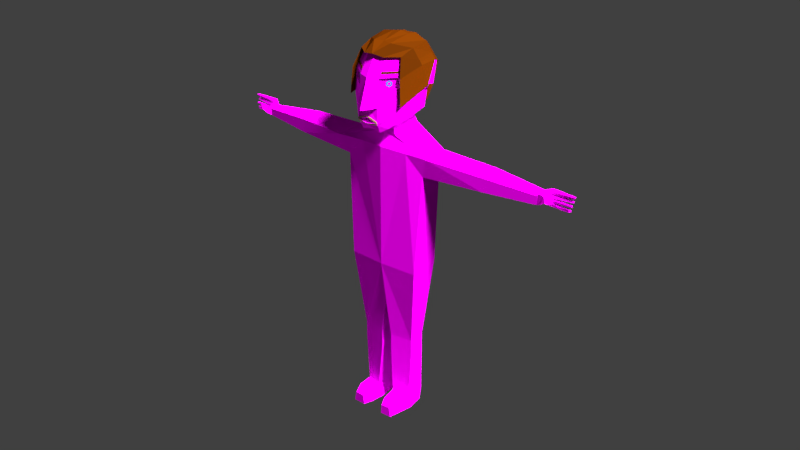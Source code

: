 # Source: Mensch_mit_haar.blend  (saved by Blender 2.77.0; exported with 4.5.12 LTS)
import bpy
from mathutils import Matrix  # noqa: F401  (used for matrix-valued properties, if any)

bpy.ops.wm.read_factory_settings(use_empty=True)
scene = bpy.context.scene
scene.name = 'Scene'

# ---- collections
col_collection_1 = bpy.data.collections.new('Collection 1'); scene.collection.children.link(col_collection_1)

# ---- images (referenced by path relative to the original .blend; pixels are not part of the script)
import os
ASSET_DIR = os.environ.get("B2B_ASSET_DIR", "")  # directory of the original .blend (textures are referenced by path, not embedded)
HERE = os.path.dirname(os.path.abspath(__file__))  # packed textures are extracted next to this script under _unpacked/

def load_image(name, relpath, width, height, colorspace="sRGB"):
    """Load a texture the original file referenced (path relative to the .blend, or extracted next to this script)."""
    p = next((c for c in (os.path.join(HERE, relpath), os.path.join(ASSET_DIR, relpath)) if relpath and os.path.exists(c)), "")
    if p:
        img = bpy.data.images.load(p, check_existing=True)
        img.name = name
    else:  # same state as the original file: an image datablock whose file is absent (Cycles renders it pink)
        img = bpy.data.images.new(name, width, height)
        img.source = "FILE"
        img.filepath = "//" + (relpath or name)
    img.colorspace_settings.name = colorspace
    return img
img_police_png_001 = load_image('police.png.001', 'police.png', 1024, 1024, 'sRGB')

# ---- materials (node trees are filled in below, after node groups)
mat_eye = bpy.data.materials.new('eye')
mat_eye.alpha_threshold = 0.0
mat_eye.diffuse_color = (0.0, 0.0, 0.0, 1.0)
mat_eye.roughness = 0.5
mat_eye.specular_intensity = 0.0
mat_eye_001 = bpy.data.materials.new('eye.001')
mat_eye_001.alpha_threshold = 0.0
mat_eye_001.diffuse_color = (0.0, 0.0, 0.0, 1.0)
mat_eye_001.roughness = 0.5
mat_eye_001.specular_intensity = 0.0
mat_human = bpy.data.materials.new('human')
mat_human.alpha_threshold = 0.0
mat_human.roughness = 0.5
mat_human.specular_intensity = 0.0
mat_hair = bpy.data.materials.new('Hair')
mat_hair.alpha_threshold = 0.0
mat_hair.roughness = 0.5
mat_iris = bpy.data.materials.new('Iris')
mat_iris.alpha_threshold = 0.0
mat_iris.roughness = 0.5
mat_lips = bpy.data.materials.new('Lips')
mat_lips.alpha_threshold = 0.0
mat_lips.roughness = 0.5

# ---- material node trees
mat_human.use_nodes = True; mat_human.node_tree.nodes.clear()
_N = mat_human.node_tree.nodes; _L = mat_human.node_tree.links
n0 = _N.new('ShaderNodeOutputMaterial'); n0.name = 'Material Output'; n0.location = (300, 300)
n1 = _N.new('ShaderNodeBsdfDiffuse'); n1.name = 'Diffuse BSDF'; n1.location = (10, 300)
n2 = _N.new('ShaderNodeTexImage'); n2.name = 'Image Texture'; n2.location = (-180, 300)
n2.width = 140
n2.image = img_police_png_001
_L.new(n1.outputs[0], n0.inputs[0])
_L.new(n2.outputs[0], n1.inputs[0])
n0.is_active_output = True
mat_hair.use_nodes = True; mat_hair.node_tree.nodes.clear()
_N = mat_hair.node_tree.nodes; _L = mat_hair.node_tree.links
n0 = _N.new('ShaderNodeOutputMaterial'); n0.name = 'Material Output'; n0.location = (530, 302)
n1 = _N.new('ShaderNodeMixShader'); n1.name = 'Mix Shader'; n1.location = (271, 317)
n2 = _N.new('ShaderNodeBsdfDiffuse'); n2.name = 'Diffuse BSDF'; n2.location = (23, 390)
n2.width = 155
n2.inputs[0].default_value = (0.1574, 0.03403, 0.001541, 1.0)
n3 = _N.new('ShaderNodeBsdfSheen'); n3.name = 'Velvet BSDF'; n3.location = (4, 239)
n3.distribution = 'ASHIKHMIN'
n3.inputs[0].default_value = (0.1708, 0.03105, 0.0, 1.0)
n3.inputs[1].default_value = 1.0
_L.new(n2.outputs[0], n1.inputs[1])
_L.new(n1.outputs[0], n0.inputs[0])
_L.new(n3.outputs[0], n1.inputs[2])
n0.is_active_output = True
mat_iris.use_nodes = True; mat_iris.node_tree.nodes.clear()
_N = mat_iris.node_tree.nodes; _L = mat_iris.node_tree.links
n0 = _N.new('ShaderNodeOutputMaterial'); n0.name = 'Material Output'; n0.location = (300, 300)
n1 = _N.new('ShaderNodeBsdfDiffuse'); n1.name = 'Diffuse BSDF'; n1.location = (10, 300)
n1.inputs[0].default_value = (0.03708, 0.2146, 0.8, 1.0)
_L.new(n1.outputs[0], n0.inputs[0])
n0.is_active_output = True
mat_lips.use_nodes = True; mat_lips.node_tree.nodes.clear()
_N = mat_lips.node_tree.nodes; _L = mat_lips.node_tree.links
n0 = _N.new('ShaderNodeOutputMaterial'); n0.name = 'Material Output'; n0.location = (300, 300)
n1 = _N.new('ShaderNodeBsdfDiffuse'); n1.name = 'Diffuse BSDF'; n1.location = (10, 300)
n1.inputs[0].default_value = (0.4292, 0.2569, 0.1446, 1.0)
_L.new(n1.outputs[0], n0.inputs[0])
n0.is_active_output = True

# ---- world
world_world = bpy.data.worlds.new('World'); scene.world = world_world
world_world.color = (0.05088, 0.05088, 0.05088)
world_world.use_sun_shadow = False
world_world.sun_shadow_jitter_overblur = 0.0
world_world.cycles.sampling_method = 'MANUAL'

# ---- lights
light_hemi = bpy.data.lights.new('Hemi', 'SUN')
light_hemi.transmission_factor = 0.0
light_hemi.angle = 0.1993
light_hemi.energy = 1.0
light_hemi.shadow_buffer_clip_start = 0.5
light_hemi.shadow_soft_size = 0.1
light_hemi.shadow_cascade_max_distance = 1000.0
light_sun = bpy.data.lights.new('Sun', 'SUN')
light_sun.transmission_factor = 0.0
light_sun.angle = 0.1993
light_sun.energy = 9.4
light_sun.shadow_buffer_clip_start = 0.5
light_sun.shadow_soft_size = 0.1
light_sun.shadow_cascade_max_distance = 1000.0

# ---- meshes
me_circle = bpy.data.meshes.new('Circle')
me_circle.from_pydata([(51.35, 19.55, 37.65), (52.55, 23.92, 36.99), (43.34, 20.81, 34.44), (43.61, 23.0, 35.16), (46.65, 23.99, 31.45), (42.23, 23.27, 33.92), (42.76, 20.51, 35.37), (45.38, 19.51, 31.86), (44.34, 19.58, 30.41), (41.87, 19.65, 33.74), (41.87, 22.48, 33.74), (44.34, 23.02, 30.41), (45.53, 23.61, 32.56), (43.9, 21.6, 36.64), (44.75, 22.73, 35.92), (45.25, 21.67, 35.74), (46.21, 21.77, 37.37), (46.1, 22.48, 37.07), (46.19, 22.16, 36.84), (45.18, 19.39, 33.04), (52.06, 24.06, 38.05), (50.62, 19.3, 37.69), (46.45, 23.01, 31.56), (46.3, 22.93, 31.54), (46.12, 21.85, 31.76), (45.89, 21.58, 31.78), (45.73, 20.61, 31.88), (45.52, 20.42, 31.87), (45.52, 22.75, 32.72), (52.1, 22.71, 37.29), (51.73, 21.43, 37.41), (51.33, 20.02, 37.54), (52.33, 23.4, 37.09), (52.02, 22.18, 37.35), (51.56, 20.9, 37.52), (51.86, 23.36, 37.65), (45.56, 22.64, 32.81), (45.49, 21.59, 33.03), (45.5, 21.35, 33.14), (45.54, 20.47, 33.24), (45.54, 20.28, 33.33), (51.6, 22.2, 37.5), (51.85, 22.75, 37.48), (51.17, 20.96, 38.03), (51.14, 21.43, 38.02), (50.6, 20.17, 37.71), (48.36, 19.53, 34.75), (48.07, 19.33, 35.61), (48.45, 20.1, 34.67), (48.06, 20.03, 35.55), (48.83, 21.43, 34.55), (48.64, 20.84, 34.64), (48.32, 21.39, 35.58), (48.36, 20.75, 35.63), (49.06, 22.13, 34.49), (49.2, 22.82, 34.42), (48.7, 22.7, 35.14), (48.55, 21.97, 35.25), (49.6, 23.96, 34.22), (48.79, 23.84, 35.31), (49.39, 23.21, 34.33), (48.69, 23.06, 35.18), (-9.754, 47.91, 3.089), (-9.972, 47.41, 2.251), (-9.972, 46.41, 2.251), (-9.754, 45.91, 3.089), (-9.535, 46.41, 3.927), (-9.535, 47.41, 3.927), (-0.8737, 47.91, 9.994), (-1.74, 47.41, 9.994), (-1.74, 46.41, 9.994), (-0.8737, 45.91, 9.994), (-0.007635, 46.41, 9.994), (-0.007635, 47.41, 9.994), (-1.096, 32.66, 10.1), (2.456, 54.22, 7.849), (9.32, 38.98, -1.575), (7.571, 37.29, -6.05), (12.28, 49.83, -2.996), (11.05, 43.58, -1.819), (5.503, 34.51, 4.824), (9.466, 36.28, 0.3522), (2.268, 49.01, 10.42), (1.678, 36.92, 10.76), (-3.71, 31.33, 9.908), (-2.286, 54.16, 7.888), (6.127, 33.5, -2.592), (0.1894, 32.09, 5.433), (-4.547, 34.84, 11.49), (-3.893, 48.63, 10.54), (10.51, 44.2, 0.797), (7.913, 39.71, 6.189), (11.43, 51.21, -0.1112), (11.33, 44.87, 3.933), (2.358, 41.28, 11.09), (12.98, 51.07, 0.3533), (9.655, 45.05, 3.578), (12.07, 44.08, 1.247), (-4.179, 39.65, 10.96), (-5.998, 39.38, 11.63), (2.304, 45.91, 10.71), (-4.044, 44.95, 10.76), (2.212, 48.92, 9.755), (-3.848, 48.55, 9.861), (2.294, 45.87, 10.01), (-4.054, 44.91, 10.06), (7.126, 30.41, -2.86), (0.6826, 29.0, 5.817), (15.69, 24.91, 6.83), (10.16, 24.01, 13.22), (13.22, -15.14, 3.083), (6.774, -16.55, 11.76), (9.269, 17.83, 12.0), (14.29, 17.69, 5.246), (31.15, 24.12, 17.97), (26.72, 23.25, 23.91), (26.72, 18.74, 23.91), (30.67, 18.63, 18.59), (9.405, -43.56, 3.395), (5.964, -43.56, 8.028), (-9.755, 32.66, 3.365), (-8.455, 54.22, -0.6314), (-1.017, 38.98, -9.609), (3.751, 37.29, -9.019), (-0.3717, 49.83, -12.83), (-1.208, 43.58, -11.35), (-6.276, 34.51, -4.331), (-2.921, 36.28, -9.275), (-10.9, 49.01, 0.1857), (-11.09, 36.92, 0.8418), (-8.929, 31.33, 5.852), (-7.323, 54.16, 3.974), (0.7563, 33.5, -6.766), (-5.555, 32.09, 0.9688), (-10.25, 34.84, 7.054), (-9.492, 48.63, 6.185), (-3.61, 44.2, -10.18), (-8.194, 39.71, -6.329), (-2.956, 51.21, -11.29), (5.628, 37.34, -7.492), (-5.872, 31.66, 7.305), (-5.288, 54.78, 6.553), (3.43, 33.5, -4.664), (-2.502, 32.31, 2.968), (-7.653, 34.37, 9.596), (-7.513, 48.53, 9.416), (-6.851, 44.87, -10.2), (-11.57, 41.28, 0.264), (-5.389, 34.52, 6.683), (-3.79, 51.07, -12.68), (-6.094, 45.05, -8.662), (-4.431, 44.08, -11.57), (-7.446, 36.26, 9.329), (-9.835, 39.65, 6.567), (-7.042, 39.38, 8.81), (-10.04, 39.38, 8.496), (-9.471, 39.06, 11.94), (-11.19, 45.91, 0.2224), (-9.675, 44.95, 6.387), (-10.24, 48.92, 0.07539), (-8.849, 48.55, 5.974), (-10.51, 45.87, 0.05788), (-8.988, 44.91, 6.223), (0.7692, 30.41, -7.801), (-6.048, 29.0, 0.5854), (3.936, 30.41, -5.315), (-2.502, 29.22, 2.968), (-10.73, 24.91, -13.71), (-17.7, 23.5, -8.065), (4.139, 25.97, -5.577), (-3.929, 24.78, 4.804), (-6.493, -15.14, -12.24), (-13.31, -16.55, -3.85), (3.351, -15.01, -4.562), (-3.929, -16.2, 4.804), (-14.16, 17.83, -6.208), (-8.855, 17.69, -12.75), (-25.35, 24.12, -25.94), (-30.01, 23.25, -20.18), (-30.01, 18.74, -20.18), (-25.83, 18.63, -25.32), (-40.28, 22.72, -34.92), (-42.46, 22.27, -32.23), (-42.46, 19.91, -32.23), (-40.28, 19.85, -34.92), (-41.35, 19.56, -35.9), (-44.29, 20.56, -32.65), (-42.76, 23.33, -32.42), (-41.21, 24.05, -37.23), (-5.839, -43.56, -8.449), (-9.464, -43.56, -3.99), (2.444, -29.61, -3.395), (-2.744, -29.61, 3.28), (-44.24, 23.05, -33.52), (-43.49, 20.86, -33.4), (-47.79, 23.97, -41.93), (-48.2, 19.6, -40.62), (-42.07, 23.66, -35.91), (-45.76, 21.66, -33.52), (-45.22, 22.78, -34.49), (-45.14, 21.73, -35.01), (5.964, -49.32, 8.028), (3.644, -43.56, -1.955), (-0.896, -43.56, 4.192), (9.405, -49.32, 3.395), (-0.896, -49.32, 4.192), (0.6498, -43.56, -4.276), (-3.879, -43.56, 1.712), (-5.839, -49.32, -8.449), (3.644, -49.32, -1.955), (0.6498, -49.32, -4.276), (-9.464, -49.32, -3.99), (-3.879, -49.32, 1.712), (0.6498, -65.28, -4.276), (-5.199, -65.98, 1.013), (-8.706, -66.18, -3.278), (-5.839, -65.28, -8.449), (5.17, -65.88, 7.65), (-0.3345, -65.63, 4.644), (9.334, -65.38, 3.319), (3.644, -65.28, -1.955), (0.2831, -70.5, -4.561), (-3.879, -70.5, 1.712), (-9.464, -70.5, -3.99), (-5.106, -70.5, -7.879), (5.964, -70.5, 8.028), (-0.896, -70.5, 4.192), (8.866, -70.5, 2.977), (4.337, -70.5, -1.416), (-11.63, -66.13, 1.023), (-8.294, -66.08, 4.85), (1.633, -66.09, 11.46), (-3.019, -66.09, 8.904), (-12.1, -70.5, 0.6184), (-7.57, -70.5, 5.242), (1.912, -70.5, 11.6), (-3.169, -70.5, 8.759), (-12.89, -66.96, 4.738), (-10.46, -67.01, 6.728), (-1.375, -66.87, 13.71), (-3.882, -66.97, 11.93), (-13.43, -70.5, 4.253), (-10.14, -70.5, 6.797), (-0.9461, -70.5, 13.9), (-4.127, -70.5, 11.65), (10.07, 25.42, 0.8002), (10.87, 28.0, 1.377), (-5.493, 27.42, -11.02), (-5.097, 25.31, -10.62), (4.862, 26.8, 9.081), (-10.75, 26.54, -3.053), (-9.498, 24.41, -0.7369), (3.881, 24.36, 9.47), (-46.92, 21.82, -35.64), (-46.6, 22.53, -35.59), (-46.39, 22.22, -35.72), (-42.48, 19.45, -35.48), (-48.74, 24.12, -41.24), (-48.1, 19.36, -39.9), (-41.25, 22.97, -37.04), (-41.23, 22.87, -36.89), (-41.38, 21.85, -36.7), (-41.33, 21.65, -36.42), (-41.35, 20.61, -36.32), (-41.32, 20.4, -36.04), (-42.22, 22.8, -35.87), (-47.99, 22.76, -41.43), (-48.04, 21.48, -41.05), (-48.1, 20.08, -40.63), (-47.85, 23.46, -41.69), (-48.04, 22.23, -41.34), (-48.11, 20.95, -40.86), (-48.3, 23.42, -41.13), (-42.32, 22.7, -35.89), (-42.55, 21.65, -35.76), (-42.63, 21.41, -35.77), (-42.77, 20.45, -35.8), (-42.77, 20.34, -35.82), (-48.11, 22.26, -40.9), (-48.13, 22.8, -41.15), (-48.54, 21.01, -40.38), (-48.53, 21.49, -40.34), (-48.11, 20.22, -39.87), (-44.78, 19.58, -38.26), (-45.56, 19.38, -37.81), (-44.72, 20.15, -38.36), (-45.5, 20.08, -37.81), (-44.67, 21.49, -38.76), (-44.73, 20.9, -38.56), (-45.58, 21.45, -38.05), (-45.64, 20.8, -38.09), (-44.66, 22.18, -39.0), (-44.61, 22.87, -39.15), (-45.23, 22.75, -38.52), (-45.31, 22.03, -38.35), (-44.5, 24.01, -39.58), (-45.41, 23.89, -38.58), (-44.56, 23.26, -39.35), (-45.26, 23.11, -38.5), (6.652, 57.83, -5.29), (10.32, 55.46, -2.683), (12.04, 42.92, -1.753), (10.13, 37.83, -1.483), (6.009, 56.33, 5.212), (2.536, 54.69, 8.943), (8.194, 35.95, -6.432), (4.854, 57.16, -6.496), (13.4, 49.83, -3.054), (9.805, 57.28, 0.4988), (2.328, 48.92, 11.79), (-2.711, 54.61, 8.986), (-0.7071, 57.8, 5.667), (4.409, 58.71, -1.269), (2.165, 59.19, -3.037), (-2.585, 57.89, 3.075), (8.706, 51.43, 6.214), (12.46, 51.35, 0.1371), (9.806, 41.18, -7.62), (7.288, 41.15, -9.629), (9.954, 50.41, -7.418), (7.089, 50.32, -9.372), (6.044, 36.01, -8.027), (-6.031, 55.31, 7.509), (2.368, 45.49, 12.11), (2.427, 40.36, 12.53), (10.5, 44.55, 4.218), (3.241, 57.83, -7.941), (-0.1907, 55.46, -10.85), (-1.518, 42.92, -12.29), (-1.306, 37.83, -10.37), (-6.777, 56.33, -4.725), (-9.535, 54.69, -0.4384), (3.967, 35.95, -9.717), (-0.5926, 49.83, -13.93), (-3.147, 57.28, -9.568), (-12.24, 48.92, 0.4655), (-8.282, 54.61, 4.656), (-5.56, 57.8, 1.895), (-0.102, 58.71, -4.774), (-8.413, 51.43, -7.092), (-3.452, 51.35, -12.23), (4.72, 41.18, -11.57), (4.488, 50.41, -11.67), (-12.56, 45.49, 0.5061), (-12.98, 40.36, 0.5521), (-6.922, 44.55, -9.321), (2.094, 50.13, 9.866), (-3.32, 49.84, 9.958), (-7.11, 49.66, 8.898), (-10.32, 50.13, 0.2173), (-9.074, 49.84, 5.487), (12.85, 50.85, -2.987), (2.365, 49.96, 11.27), (11.98, 52.43, 0.2025), (8.218, 52.32, 6.032), (9.357, 51.76, -7.033), (6.685, 51.55, -8.852), (-0.5199, 50.85, -13.38), (-11.75, 49.96, 0.302), (-3.397, 52.43, -11.75), (-8.117, 52.32, -6.664), (4.263, 51.76, -10.99), (2.113, 50.66, 9.605), (-3.155, 50.41, 9.687), (-6.722, 50.76, 8.398), (-10.07, 50.66, 0.1344), (-8.851, 50.41, 5.259), (12.31, 51.83, -2.922), (2.402, 50.97, 10.78), (11.52, 53.46, 0.2657), (7.748, 53.17, 5.858), (8.781, 53.05, -6.662), (6.294, 52.75, -8.35), (-0.4497, 51.83, -12.84), (-11.28, 50.97, 0.1442), (-3.343, 53.46, -11.28), (-7.832, 53.17, -6.251), (4.045, 53.05, -10.34), (2.335, 50.86, 9.507), (2.302, 49.95, 9.956), (-3.322, 50.6, 9.595), (-3.603, 49.63, 10.06), (-10.03, 50.86, -0.1047), (-10.46, 49.95, 0.0379), (-8.721, 50.6, 5.399), (-9.1, 49.63, 5.785), (2.316, 50.67, 9.698), (2.296, 50.13, 9.967), (-3.101, 50.42, 9.783), (-3.271, 49.83, 10.06), (-10.21, 50.67, -0.03869), (-10.47, 50.13, 0.0465), (-8.958, 50.42, 5.231), (-9.186, 49.83, 5.465), (-9.858, 47.15, 2.688), (-9.754, 47.38, 3.089), (-9.858, 46.67, 2.688), (-9.754, 46.43, 3.089), (-9.649, 46.67, 3.491), (-9.649, 47.15, 3.491), (-1.289, 47.15, 9.994), (-0.8737, 47.38, 9.994), (-1.289, 46.67, 9.994), (-0.8737, 46.43, 9.994), (-0.4586, 46.67, 9.994), (-0.4586, 47.15, 9.994), (-4.51, 35.33, 11.43), (-7.405, 36.58, 9.277), (-10.21, 35.33, 7.004), (10.72, 42.71, -1.773), (1.154, 36.11, 10.64), (-4.389, 34.17, 11.19), (10.31, 42.71, 0.713), (7.458, 38.73, 5.931), (-7.317, 33.86, 9.163), (-1.172, 42.71, -11.02), (-10.84, 36.11, 1.318), (-10.0, 34.17, 6.827), (-3.48, 42.71, -10.01), (-7.832, 38.73, -5.952), (11.68, 41.95, -1.702), (9.501, 40.19, -7.395), (7.053, 40.18, -9.326), (-1.478, 41.95, -11.93), (4.578, 40.19, -11.22), (-4.646, 34.84, 11.61), (-7.752, 34.37, 9.723), (-4.609, 35.33, 11.56), (-7.503, 36.58, 9.403), (-7.544, 36.26, 9.456), (-10.35, 34.84, 7.18), (-10.31, 35.33, 7.131), (-4.488, 34.17, 11.32), (-7.415, 33.86, 9.29), (-10.1, 34.17, 6.953)], [], [(13, 16, 17, 14), (15, 18, 16, 13), (18, 17, 16), (5, 19, 40, 39, 38, 37, 36, 28, 12), (6, 2, 15, 13), (3, 6, 13, 14), (14, 17, 18, 15), (2, 3, 14, 15), (5, 3, 2, 19), (11, 10, 5, 12, 4), (8, 11, 4, 22, 23, 24, 25, 26, 27, 7), (10, 9, 6, 3, 5), (9, 8, 7, 19, 2, 6), (58, 60, 22, 4), (33, 29, 42, 41), (54, 55, 29, 33), (59, 20, 1, 58), (32, 1, 20, 35), (59, 12, 28, 61), (57, 41, 42, 56), (60, 61, 28, 22), (23, 22, 28, 36), (55, 23, 36, 56), (54, 57, 37, 24), (25, 24, 37, 38), (27, 26, 39, 40), (50, 25, 38, 52), (51, 50, 30, 34), (53, 43, 44, 52), (34, 30, 44, 43), (0, 31, 45, 21), (47, 49, 40, 19), (48, 27, 40, 49), (51, 53, 39, 26), (46, 48, 31, 0), (47, 46, 0, 21), (19, 7, 46, 47), (7, 27, 48, 46), (31, 48, 49, 45), (21, 45, 49, 47), (34, 43, 53, 51), (39, 53, 52, 38), (26, 25, 50, 51), (30, 50, 52, 44), (33, 41, 57, 54), (29, 55, 56, 42), (37, 57, 56, 36), (24, 23, 55, 54), (32, 35, 61, 60), (20, 59, 61, 35), (12, 59, 58, 4), (1, 32, 60, 58), (394, 396, 397, 398, 399, 395), (400, 401, 405, 404, 403, 402), (87, 80, 74, 84), (143, 87, 84, 140), (139, 77, 86, 142), (87, 143, 166, 107), (77, 76, 81, 86), (86, 81, 80, 87), (410, 83, 88, 411), (94, 100, 101, 98, 406, 88), (378, 75, 85, 380), (413, 91, 83, 410), (409, 79, 90, 412), (412, 90, 91, 413), (97, 95, 93), (96, 91, 90), (85, 75, 304, 310), (96, 90, 97, 93), (121, 131, 336, 331), (380, 85, 141, 364), (406, 98, 154, 407), (408, 134, 430, 431), (147, 157, 343, 344), (78, 79, 301, 307), (141, 85, 310, 322), (131, 141, 322, 336), (415, 125, 328, 423), (90, 92, 95, 97), (79, 78, 92, 90), (91, 96, 94, 83), (83, 94, 88), (92, 96, 93, 95), (156, 99, 145), (154, 98, 99, 156), (98, 101, 89, 145, 99), (152, 148, 88), (144, 88, 148), (100, 82, 102, 104), (105, 104, 102, 103), (89, 101, 105, 103), (82, 89, 103, 102), (101, 100, 104, 105), (142, 86, 106, 165), (86, 87, 107, 106), (107, 166, 170, 252, 249), (165, 106, 246, 245, 169), (106, 107, 249, 246), (109, 252, 174, 111, 112), (169, 245, 173), (112, 113, 117, 116), (116, 117, 8, 9), (113, 112, 111, 110), (109, 112, 116, 115), (113, 108, 114, 117), (108, 109, 115, 114), (115, 116, 9, 10), (117, 114, 11, 8), (114, 115, 10, 11), (111, 174, 192, 203, 119), (173, 110, 118, 202, 191), (110, 111, 119, 118), (203, 192, 191, 202), (92, 78, 307, 316), (409, 76, 302, 420), (133, 130, 120, 126), (124, 138, 340, 333), (77, 139, 321, 305), (139, 123, 332, 321), (143, 140, 130, 133), (139, 142, 132, 123), (133, 164, 166, 143), (123, 132, 127, 122), (132, 133, 126, 127), (416, 417, 134, 129), (147, 134, 408, 153, 158, 157), (382, 384, 131, 121), (419, 416, 129, 137), (96, 92, 316, 325), (415, 418, 136, 125), (418, 419, 137, 136), (151, 146, 149), (379, 82, 309, 352), (382, 121, 331, 374), (82, 100, 323, 309), (76, 77, 305, 302), (150, 136, 137), (94, 96, 325, 324), (150, 146, 151, 136), (123, 122, 329, 332), (384, 364, 141, 131), (408, 407, 154, 153), (417, 414, 433, 434), (157, 128, 335, 343), (138, 150, 345, 340), (125, 124, 333, 328), (100, 94, 324, 323), (150, 147, 344, 345), (136, 151, 149, 138), (125, 136, 138, 124), (137, 129, 147, 150), (129, 134, 147), (138, 149, 146, 150), (156, 145, 155), (154, 156, 155, 153), (153, 155, 145, 135, 158), (152, 134, 148), (144, 148, 134), (157, 161, 159, 128), (162, 160, 159, 161), (135, 160, 162, 158), (128, 159, 160, 135), (158, 162, 161, 157), (142, 165, 163, 132), (132, 163, 164, 133), (164, 250, 251, 170, 166), (165, 169, 248, 247, 163), (163, 247, 250, 164), (168, 175, 172, 174, 251), (169, 173, 248), (175, 179, 180, 176), (179, 183, 184, 180), (176, 171, 172, 175), (168, 178, 179, 175), (176, 180, 177, 167), (167, 177, 178, 168), (183, 186, 194, 256, 185, 184), (178, 182, 183, 179), (180, 184, 181, 177), (177, 181, 182, 178), (182, 187, 193, 186, 183), (184, 185, 264, 263, 262, 261, 260, 259, 188, 181), (181, 188, 197, 187, 182), (172, 190, 207, 192, 174), (173, 191, 206, 189, 171), (171, 189, 190, 172), (187, 256, 194, 193), (194, 200, 199, 193), (199, 200, 255, 254), (193, 199, 198, 186), (186, 198, 200, 194), (187, 197, 265, 273, 274, 275, 276, 277, 256), (207, 206, 191, 192), (212, 211, 215, 214), (190, 189, 208, 211), (189, 206, 210, 208), (118, 119, 201, 204), (202, 118, 204, 209), (205, 209, 220, 218), (206, 207, 212, 210), (207, 190, 211, 212), (203, 202, 209, 205), (119, 203, 205, 201), (220, 219, 227, 228), (213, 214, 222, 221), (208, 210, 213, 216), (201, 205, 218, 217), (211, 208, 216, 215), (210, 212, 214, 213), (209, 204, 219, 220), (204, 201, 217, 219), (225, 226, 228, 227), (223, 224, 221, 222), (218, 220, 228, 226), (217, 218, 232, 231), (225, 217, 231, 235), (215, 216, 224, 223), (219, 217, 225, 227), (216, 213, 221, 224), (235, 231, 239, 243), (231, 232, 240, 239), (214, 215, 229, 230), (215, 223, 233, 229), (226, 225, 235, 236), (218, 226, 236, 232), (223, 222, 234, 233), (222, 214, 230, 234), (239, 240, 244, 243), (238, 237, 241, 242), (234, 230, 238, 242), (233, 234, 242, 241), (230, 229, 237, 238), (229, 233, 241, 237), (232, 236, 244, 240), (236, 235, 243, 244), (173, 245, 108, 113, 110), (245, 246, 108), (248, 173, 171, 176, 167), (247, 248, 167), (246, 249, 109, 108), (250, 247, 167, 168), (251, 174, 170), (251, 250, 168), (174, 252, 170), (249, 252, 109), (255, 253, 254), (200, 198, 253, 255), (198, 199, 254, 253), (295, 297, 259, 188), (270, 278, 279, 266), (291, 270, 266, 292), (296, 295, 195, 257), (269, 272, 257, 195), (296, 298, 265, 197), (294, 293, 279, 278), (297, 259, 265, 298), (260, 273, 265, 259), (292, 293, 273, 260), (291, 261, 274, 294), (262, 275, 274, 261), (264, 277, 276, 263), (287, 289, 275, 262), (288, 271, 267, 287), (290, 289, 281, 280), (271, 280, 281, 267), (196, 258, 282, 268), (284, 256, 277, 286), (285, 286, 277, 264), (288, 263, 276, 290), (283, 196, 268, 285), (284, 258, 196, 283), (256, 284, 283, 185), (185, 283, 285, 264), (268, 282, 286, 285), (258, 284, 286, 282), (271, 288, 290, 280), (276, 275, 289, 290), (263, 288, 287, 262), (267, 281, 289, 287), (270, 291, 294, 278), (266, 279, 293, 292), (274, 273, 293, 294), (261, 291, 292, 260), (269, 297, 298, 272), (257, 272, 298, 296), (197, 188, 295, 296), (195, 269, 297, 295), (371, 299, 300, 367), (370, 303, 304, 368), (303, 311, 310, 304), (300, 299, 312, 308), (308, 312, 311, 303), (325, 315, 309, 323, 324), (316, 315, 325), (367, 300, 308, 369), (369, 308, 303, 370), (421, 317, 301, 420), (422, 318, 317, 421), (372, 306, 299, 371), (312, 313, 314, 311), (299, 306, 313, 312), (311, 314, 322, 310), (318, 320, 319, 317), (317, 319, 307, 301), (377, 373, 327, 326), (376, 374, 331, 330), (330, 331, 336, 337), (327, 334, 338, 326), (334, 330, 337, 338), (345, 344, 343, 335, 339), (340, 345, 339), (373, 375, 334, 327), (375, 376, 330, 334), (424, 423, 328, 341), (422, 424, 341, 318), (372, 377, 326, 306), (338, 337, 314, 313), (326, 338, 313, 306), (337, 336, 322, 314), (318, 341, 342, 320), (341, 328, 333, 342), (320, 342, 361, 356), (340, 339, 360, 359), (333, 340, 359, 357), (339, 335, 358, 360), (342, 333, 357, 361), (320, 356, 355, 319), (316, 353, 354, 315), (307, 351, 353, 316), (315, 354, 352, 309), (319, 355, 351, 307), (135, 145, 348, 385), (128, 383, 358, 335), (378, 379, 352, 368), (128, 135, 385, 383), (89, 381, 348, 145), (82, 379, 381, 89), (75, 378, 368, 304), (356, 361, 377, 372), (359, 360, 376, 375), (357, 359, 375, 373), (360, 358, 374, 376), (361, 357, 373, 377), (356, 372, 371, 355), (353, 369, 370, 354), (351, 367, 369, 353), (354, 370, 368, 352), (355, 371, 367, 351), (385, 348, 364, 384), (383, 382, 374, 358), (347, 346, 387, 389), (381, 380, 364, 348), (362, 363, 388, 386), (362, 346, 379, 378), (347, 363, 380, 381), (349, 365, 382, 383), (366, 350, 385, 384), (350, 349, 383, 385), (346, 347, 381, 379), (365, 366, 384, 382), (363, 362, 378, 380), (391, 393, 392, 390), (387, 386, 388, 389), (350, 366, 392, 393), (363, 347, 389, 388), (366, 365, 390, 392), (349, 350, 393, 391), (365, 349, 391, 390), (346, 362, 386, 387), (394, 395, 62, 63), (396, 394, 63, 64), (397, 396, 64, 65), (398, 397, 65, 66), (399, 398, 66, 67), (395, 399, 67, 62), (401, 400, 69, 68), (400, 402, 70, 69), (402, 403, 71, 70), (403, 404, 72, 71), (404, 405, 73, 72), (405, 401, 68, 73), (406, 407, 428, 427), (411, 88, 425, 432), (321, 332, 424, 422), (332, 329, 423, 424), (321, 422, 421, 305), (305, 421, 420, 302), (130, 140, 414, 417), (127, 126, 419, 418), (122, 127, 418, 415), (126, 120, 416, 419), (120, 130, 417, 416), (79, 409, 420, 301), (122, 415, 423, 329), (84, 411, 414, 140), (81, 412, 413, 80), (76, 409, 412, 81), (80, 413, 410, 74), (74, 410, 411, 84), (432, 425, 426, 433), (434, 433, 426, 430), (430, 429, 428, 431), (425, 427, 428, 429), (414, 411, 432, 433), (88, 406, 427, 425), (144, 134, 430, 426), (134, 417, 434, 430), (152, 88, 425, 429), (88, 144, 426, 425), (407, 408, 431, 428), (134, 152, 429, 430)])
me_circle.polygons.foreach_set('material_index', [2, 2, 2, 2, 2, 2, 2, 2, 2, 2, 2, 2, 2, 2, 2, 2, 2, 2, 2, 2, 2, 2, 2, 2, 2, 2, 2, 2, 2, 2, 2, 2, 2, 2, 2, 2, 2, 2, 2, 2, 2, 2, 2, 2, 2, 2, 2, 2, 2, 2, 2, 2, 2, 2, 2, 2, 2, 2, 2, 2, 2, 2, 2, 2, 2, 2, 2, 2, 3, 2, 3, 2, 2, 5, 3, 3, 3, 3, 3, 2, 2, 2, 2, 2, 2, 2, 2, 2, 2, 2, 2, 2, 2, 2, 2, 2, 2, 2, 2, 2, 2, 2, 2, 2, 2, 2, 2, 2, 2, 2, 2, 2, 2, 2, 3, 3, 2, 3, 3, 3, 2, 2, 2, 2, 2, 2, 2, 2, 2, 2, 2, 2, 2, 3, 3, 3, 3, 2, 3, 2, 3, 2, 2, 5, 3, 2, 3, 3, 3, 2, 2, 2, 2, 2, 2, 2, 2, 2, 2, 2, 2, 2, 2, 2, 2, 2, 2, 2, 2, 2, 2, 2, 2, 2, 2, 2, 2, 2, 2, 2, 2, 2, 2, 2, 2, 2, 2, 2, 2, 2, 2, 2, 2, 2, 2, 2, 2, 2, 2, 2, 2, 2, 2, 2, 2, 2, 2, 2, 2, 2, 2, 2, 2, 2, 2, 2, 2, 2, 2, 2, 2, 2, 2, 2, 2, 2, 2, 2, 2, 2, 2, 2, 2, 2, 2, 2, 2, 2, 2, 2, 2, 2, 2, 2, 2, 2, 2, 2, 2, 2, 2, 2, 2, 2, 2, 2, 2, 2, 2, 2, 2, 2, 2, 2, 2, 2, 2, 2, 2, 2, 2, 2, 2, 2, 2, 2, 2, 2, 2, 2, 2, 2, 2, 2, 2, 2, 2, 2, 3, 3, 3, 3, 3, 3, 3, 3, 3, 3, 3, 3, 3, 3, 3, 3, 3, 3, 3, 3, 3, 3, 3, 3, 3, 3, 3, 3, 3, 3, 3, 3, 3, 3, 3, 3, 3, 3, 3, 3, 3, 3, 3, 3, 2, 3, 3, 2, 2, 2, 3, 3, 3, 3, 3, 3, 3, 3, 3, 3, 3, 2, 3, 2, 2, 3, 2, 2, 2, 2, 2, 2, 2, 2, 3, 3, 3, 3, 3, 2, 2, 2, 4, 4, 4, 4, 4, 4, 4, 4, 4, 4, 4, 4, 5, 5, 3, 3, 3, 3, 2, 2, 2, 2, 2, 3, 3, 2, 2, 2, 2, 2, 5, 5, 5, 5, 5, 5, 2, 5, 2, 2, 5, 2])
_uv = me_circle.uv_layers.new(name='UVMap')
_uv.uv.foreach_set('vector', [0.1382, 0.7509, 0.1392, 0.7346, 0.1426, 0.7366, 0.1438, 0.7497, 0.04628, 0.2407, 0.04757, 0.2306, 0.04958, 0.2279, 0.05333, 0.2447, 0.1466, 0.7407, 0.148, 0.7388, 0.148, 0.7441, 0.04172, 0.6007, 0.05599, 0.6258, 0.05383, 0.6244, 0.05073, 0.6241, 0.04706, 0.623, 0.04521, 0.623, 0.04098, 0.6227, 0.04046, 0.6228, 0.03648, 0.6222, 0.05212, 0.2566, 0.04698, 0.2574, 0.04628, 0.2407, 0.05333, 0.2447, 0.1451, 0.7597, 0.1334, 0.7636, 0.1382, 0.7509, 0.1438, 0.7497, 0.0743, 0.9011, 0.07817, 0.8895, 0.07935, 0.8908, 0.07917, 0.9018, 0.07935, 0.9199, 0.07102, 0.91, 0.0743, 0.9011, 0.07917, 0.9018, 0.04172, 0.6007, 0.04295, 0.6003, 0.05231, 0.6072, 0.05599, 0.6258, 0.0806, 0.7567, 0.05349, 0.7566, 0.05783, 0.7537, 0.07201, 0.7402, 0.07927, 0.7385, 0.109, 0.296, 0.09601, 0.2959, 0.09546, 0.2852, 0.09815, 0.2856, 0.09837, 0.2862, 0.1007, 0.2866, 0.1024, 0.2871, 0.1042, 0.2875, 0.1059, 0.288, 0.1077, 0.2884, 0.1449, 0.7757, 0.1266, 0.7761, 0.1334, 0.7636, 0.1451, 0.7597, 0.1465, 0.7733, 0.05289, 0.2685, 0.02601, 0.2685, 0.03221, 0.2562, 0.03713, 0.2521, 0.04698, 0.2574, 0.05212, 0.2566, 0.09352, 0.2517, 0.0993, 0.253, 0.1006, 0.3018, 0.09302, 0.3006, 0.1484, 0.7445, 0.1484, 0.7484, 0.1469, 0.7483, 0.1466, 0.7441, 0.1007, 0.269, 0.09877, 0.2687, 0.09917, 0.2512, 0.1006, 0.2513, 0.07091, 0.7088, 0.0698, 0.6774, 0.07508, 0.6792, 0.07717, 0.7088, 0.1374, 0.7208, 0.1399, 0.7197, 0.1399, 0.7282, 0.1367, 0.7261, 0.1484, 0.5123, 0.1484, 0.5437, 0.1444, 0.5434, 0.1449, 0.5138, 0.145, 0.6936, 0.1458, 0.6657, 0.1484, 0.6644, 0.1484, 0.6932, 0.1382, 0.5698, 0.1434, 0.5698, 0.1436, 0.5993, 0.1367, 0.5993, 0.03803, 0.6325, 0.03758, 0.6329, 0.04046, 0.6228, 0.04098, 0.6227, 0.1433, 0.6294, 0.1433, 0.6595, 0.1367, 0.6568, 0.1393, 0.6282, 0.09205, 0.5447, 0.08961, 0.5454, 0.08824, 0.5293, 0.09205, 0.527, 0.04512, 0.6329, 0.04208, 0.6327, 0.04521, 0.623, 0.04706, 0.623, 0.05115, 0.6329, 0.04823, 0.6327, 0.05073, 0.6241, 0.05383, 0.6244, 0.1106, 0.5249, 0.1106, 0.5424, 0.107, 0.5394, 0.1076, 0.5233, 0.1042, 0.27, 0.1026, 0.2696, 0.1027, 0.2521, 0.1041, 0.2524, 0.05841, 0.2232, 0.05841, 0.2505, 0.05621, 0.2505, 0.05543, 0.223, 0.05479, 0.5114, 0.05724, 0.51, 0.05724, 0.5163, 0.05503, 0.5161, 0.05521, 0.5082, 0.05479, 0.5048, 0.05748, 0.5036, 0.05748, 0.51, 0.09425, 0.5437, 0.09236, 0.5435, 0.09267, 0.5292, 0.09397, 0.527, 0.1129, 0.4064, 0.1129, 0.4239, 0.1098, 0.4192, 0.1105, 0.4049, 0.113, 0.3037, 0.1105, 0.3058, 0.1098, 0.29, 0.113, 0.2861, 0.1077, 0.2706, 0.1062, 0.2706, 0.1065, 0.2531, 0.1078, 0.2528, 0.03865, 0.2237, 0.03463, 0.2259, 0.03705, 0.1955, 0.0393, 0.1995, 0.03713, 0.2521, 0.03221, 0.2562, 0.03463, 0.2259, 0.03865, 0.2237, 0.1077, 0.2884, 0.1059, 0.288, 0.1062, 0.2706, 0.1077, 0.2706, 0.1129, 0.3889, 0.1129, 0.4064, 0.1105, 0.4049, 0.1112, 0.3906, 0.09437, 0.5578, 0.09205, 0.5578, 0.09236, 0.5435, 0.09425, 0.5437, 0.113, 0.3213, 0.1113, 0.3216, 0.1105, 0.3058, 0.113, 0.3037, 0.05841, 0.1959, 0.05841, 0.2232, 0.05543, 0.223, 0.05465, 0.1955, 0.1042, 0.2875, 0.1024, 0.2871, 0.1026, 0.2696, 0.1042, 0.27, 0.1106, 0.5073, 0.1106, 0.5249, 0.1076, 0.5233, 0.1083, 0.5073, 0.09205, 0.5624, 0.09098, 0.5615, 0.08961, 0.5454, 0.09205, 0.5447, 0.1433, 0.5993, 0.1433, 0.6294, 0.1393, 0.6282, 0.1419, 0.5996, 0.1442, 0.7215, 0.145, 0.6936, 0.1484, 0.6932, 0.1484, 0.7219, 0.1007, 0.2866, 0.09837, 0.2862, 0.09877, 0.2687, 0.1007, 0.269, 0.1397, 0.5402, 0.1431, 0.5404, 0.1434, 0.5698, 0.1382, 0.5698, 0.1484, 0.4808, 0.1484, 0.5123, 0.1449, 0.5138, 0.1454, 0.4841, 0.07201, 0.7402, 0.07091, 0.7088, 0.07717, 0.7088, 0.07927, 0.7385, 0.09582, 0.2505, 0.09723, 0.251, 0.09769, 0.2683, 0.09564, 0.2679, 0.6697, 0.5659, 0.6716, 0.5641, 0.6735, 0.5652, 0.6735, 0.5682, 0.6716, 0.5701, 0.6697, 0.5689, 0.6483, 0.281, 0.6483, 0.278, 0.6466, 0.2772, 0.6449, 0.2795, 0.6449, 0.2825, 0.6466, 0.2832, 0.05628, 0.6596, 0.04501, 0.6785, 0.0508, 0.6381, 0.05723, 0.6306, 0.06737, 0.6611, 0.05628, 0.6596, 0.05723, 0.6306, 0.06732, 0.6343, 0.1125, 0.5811, 0.1013, 0.5807, 0.09659, 0.5511, 0.1123, 0.5511, 0.02407, 0.7727, 0.02333, 0.7549, 0.0327, 0.7549, 0.03345, 0.7756, 0.1013, 0.5807, 0.08213, 0.592, 0.07605, 0.5715, 0.09659, 0.5511, 0.05712, 0.7084, 0.04406, 0.7079, 0.04501, 0.6785, 0.05628, 0.6596, 0.0589, 0.7132, 0.05964, 0.6968, 0.0755, 0.7227, 0.06897, 0.7327, 0.1165, 0.6911, 0.1173, 0.6685, 0.1317, 0.6749, 0.1317, 0.7007, 0.1316, 0.7125, 0.1316, 0.7243, 0.1214, 0.6338, 0.1226, 0.6272, 0.1333, 0.6288, 0.1329, 0.6359, 0.02845, 0.6776, 0.0316, 0.6588, 0.05964, 0.6968, 0.0589, 0.7132, 0.000813, 0.6296, 0.001626, 0.612, 0.01304, 0.6134, 0.007564, 0.6413, 0.007564, 0.6413, 0.01304, 0.6134, 0.0316, 0.6588, 0.02845, 0.6776, 0.102, 0.7564, 0.102, 0.7909, 0.09385, 0.758, 0.0262, 0.614, 0.0316, 0.6588, 0.01304, 0.6134, 0.1333, 0.6288, 0.1226, 0.6272, 0.1226, 0.6272, 0.1333, 0.6288, 0.1917, 0.7613, 0.1916, 0.7751, 0.1866, 0.7751, 0.1865, 0.7619, 0.1646, 0.6272, 0.1527, 0.6288, 0.1527, 0.6288, 0.1646, 0.6272, 0.1329, 0.6359, 0.1333, 0.6288, 0.1428, 0.6262, 0.1427, 0.6341, 0.1316, 0.7125, 0.1317, 0.7007, 0.1426, 0.702, 0.1425, 0.7094, 0.1535, 0.7125, 0.1535, 0.7243, 0.1535, 0.7243, 0.1535, 0.7125, 0.1701, 0.6911, 0.1692, 0.6685, 0.1692, 0.6685, 0.1701, 0.6911, 0.003918, 0.5644, 0.001626, 0.612, 0.001626, 0.612, 0.003918, 0.5644, 0.1428, 0.6262, 0.1333, 0.6288, 0.1333, 0.6288, 0.1428, 0.6262, 0.1527, 0.6288, 0.1428, 0.6262, 0.1428, 0.6262, 0.1527, 0.6288, 0.0446, 0.5641, 0.04513, 0.5757, 0.04513, 0.5757, 0.0446, 0.5641, 0.04053, 0.8908, 0.0405, 0.8386, 0.04745, 0.8391, 0.04745, 0.8911, 0.001626, 0.612, 0.003918, 0.5644, 0.01825, 0.5615, 0.01304, 0.6134, 0.0316, 0.6588, 0.0262, 0.614, 0.06567, 0.666, 0.05964, 0.6968, 0.05964, 0.6968, 0.06567, 0.666, 0.0755, 0.7227, 0.04237, 0.304, 0.04232, 0.2555, 0.049, 0.2528, 0.049, 0.3016, 0.1418, 0.7053, 0.1345, 0.7027, 0.1423, 0.658, 0.02311, 0.7517, 0.02333, 0.769, 0.01828, 0.7641, 0.01102, 0.7517, 0.1317, 0.7007, 0.1317, 0.6749, 0.1317, 0.6569, 0.1423, 0.658, 0.1345, 0.7027, 0.7663, 0.2983, 0.7514, 0.2975, 0.7664, 0.2711, 0.7387, 0.293, 0.729, 0.2711, 0.7514, 0.2748, 0.09343, 0.6786, 0.09343, 0.6937, 0.09192, 0.6935, 0.09175, 0.6786, 0.3952, 0.07178, 0.3977, 0.03584, 0.4117, 0.03376, 0.4117, 0.06715, 0.09175, 0.6786, 0.0918, 0.6606, 0.09347, 0.6606, 0.09347, 0.6783, 0.09378, 0.6306, 0.09378, 0.6606, 0.09175, 0.6603, 0.09177, 0.6308, 0.114, 0.6239, 0.114, 0.5929, 0.1161, 0.593, 0.1161, 0.6239, 0.1123, 0.5511, 0.09659, 0.5511, 0.09377, 0.5288, 0.1124, 0.5288, 0.08322, 0.7593, 0.08354, 0.7104, 0.09284, 0.7084, 0.09284, 0.7614, 0.4323, 0.5588, 0.4316, 0.5383, 0.4455, 0.5389, 0.4465, 0.5819, 0.4389, 0.5843, 0.5506, 0.7717, 0.5506, 0.7877, 0.5445, 0.8098, 0.538, 0.8059, 0.5396, 0.7716, 0.5382, 0.3714, 0.5883, 0.3751, 0.5883, 0.4143, 0.543, 0.4126, 0.4473, 0.6165, 0.4465, 0.5819, 0.5686, 0.5377, 0.5693, 0.5985, 0.4657, 0.6092, 0.5396, 0.7716, 0.538, 0.8059, 0.4376, 0.7716, 0.5769, 1.0, 0.5382, 1.0, 0.5418, 0.845, 0.5723, 0.8449, 0.05465, 0.4011, 0.02415, 0.4011, 0.02601, 0.2685, 0.05289, 0.2685, 0.4307, 0.5784, 0.4097, 0.5784, 0.4078, 0.4414, 0.4346, 0.4477, 0.4473, 0.6165, 0.4657, 0.6092, 0.4627, 0.7102, 0.4491, 0.7103, 0.5187, 0.83, 0.5366, 0.8383, 0.5347, 0.914, 0.5209, 0.9141, 0.5491, 0.4657, 0.5883, 0.464, 0.5783, 0.6084, 0.544, 0.6059, 0.1465, 0.9078, 0.1257, 0.9083, 0.1266, 0.7761, 0.1449, 0.7757, 0.1098, 0.3736, 0.09486, 0.3736, 0.09601, 0.2959, 0.109, 0.296, 0.08642, 0.8895, 0.05203, 0.8895, 0.05349, 0.7566, 0.0806, 0.7567, 0.8385, 0.4267, 0.8967, 0.4234, 0.8987, 0.5205, 0.8909, 0.6229, 0.8555, 0.623, 0.8617, 0.2919, 0.8994, 0.2922, 0.8914, 0.4299, 0.8677, 0.4298, 0.862, 0.3626, 0.9321, 0.7392, 0.9559, 0.7423, 0.9532, 0.837, 0.9406, 0.838, 0.9567, 0.3984, 0.9575, 0.4659, 0.9319, 0.4654, 0.9336, 0.398, 0.01825, 0.5615, 0.003918, 0.5644, 0.003918, 0.5644, 0.01825, 0.5615, 0.000813, 0.6296, 0.0, 0.6472, 0.0, 0.6472, 0.000813, 0.6296, 0.07839, 0.6596, 0.07732, 0.6306, 0.08414, 0.6381, 0.09036, 0.6785, 0.04662, 0.6071, 0.05608, 0.609, 0.05608, 0.609, 0.04662, 0.6071, 0.1013, 0.5807, 0.1125, 0.5811, 0.1125, 0.5811, 0.1013, 0.5807, 0.1125, 0.5811, 0.1237, 0.5807, 0.1237, 0.5807, 0.1125, 0.5811, 0.06737, 0.6611, 0.06732, 0.6343, 0.07732, 0.6306, 0.07839, 0.6596, 0.1125, 0.5811, 0.1123, 0.5511, 0.128, 0.5511, 0.1237, 0.5807, 0.02407, 0.7374, 0.03345, 0.7343, 0.0327, 0.7549, 0.02333, 0.7549, 0.1237, 0.5807, 0.128, 0.5511, 0.1485, 0.5715, 0.1425, 0.592, 0.0778, 0.7084, 0.07839, 0.6596, 0.09036, 0.6785, 0.09175, 0.7079, 0.08294, 0.509, 0.08955, 0.4961, 0.09385, 0.5027, 0.08344, 0.5199, 0.1701, 0.6911, 0.1535, 0.7243, 0.1535, 0.7125, 0.1535, 0.7007, 0.1534, 0.6749, 0.1692, 0.6685, 0.1656, 0.6338, 0.1528, 0.6359, 0.1527, 0.6288, 0.1646, 0.6272, 0.06287, 0.5326, 0.08294, 0.509, 0.08344, 0.5199, 0.06495, 0.545, 0.04232, 0.2555, 0.04237, 0.304, 0.04237, 0.304, 0.04232, 0.2555, 0.0446, 0.5641, 0.04907, 0.5564, 0.05267, 0.5749, 0.04513, 0.5757, 0.04907, 0.5564, 0.06287, 0.5326, 0.06495, 0.545, 0.05267, 0.5749, 0.01072, 0.7703, 0.00258, 0.7686, 0.01072, 0.7357, 0.1203, 0.6403, 0.1179, 0.6534, 0.1179, 0.6534, 0.1203, 0.6403, 0.1656, 0.6338, 0.1646, 0.6272, 0.1646, 0.6272, 0.1656, 0.6338, 0.09343, 0.6937, 0.09343, 0.6786, 0.09343, 0.6786, 0.09343, 0.6937, 0.08213, 0.592, 0.1013, 0.5807, 0.1013, 0.5807, 0.08213, 0.592, 0.06136, 0.5745, 0.05267, 0.5749, 0.06495, 0.545, 0.06567, 0.666, 0.0262, 0.614, 0.0262, 0.614, 0.06567, 0.666, 0.02753, 0.5706, 0.01973, 0.5698, 0.02011, 0.5495, 0.02753, 0.5494, 0.1237, 0.5807, 0.1425, 0.592, 0.1425, 0.592, 0.1237, 0.5807, 0.1528, 0.6359, 0.1427, 0.6341, 0.1428, 0.6262, 0.1527, 0.6288, 0.1535, 0.7125, 0.1425, 0.7094, 0.1426, 0.702, 0.1535, 0.7007, 0.03851, 0.7347, 0.03868, 0.7514, 0.03868, 0.7514, 0.03851, 0.7347, 0.1157, 0.6871, 0.1156, 0.6719, 0.1156, 0.6719, 0.1157, 0.6871, 0.04773, 0.9412, 0.04773, 0.8931, 0.04773, 0.8931, 0.04773, 0.9412, 0.04513, 0.5757, 0.04662, 0.6071, 0.04662, 0.6071, 0.04513, 0.5757, 0.1173, 0.6685, 0.1165, 0.6911, 0.1165, 0.6911, 0.1173, 0.6685, 0.06136, 0.5745, 0.0874, 0.5402, 0.0874, 0.5402, 0.06136, 0.5745, 0.01179, 0.8642, 0.01879, 0.8639, 0.01879, 0.9159, 0.01176, 0.9164, 0.04513, 0.5757, 0.05267, 0.5749, 0.05608, 0.609, 0.04662, 0.6071, 0.06495, 0.545, 0.08344, 0.5199, 0.0874, 0.5402, 0.06136, 0.5745, 0.08344, 0.5199, 0.09385, 0.5027, 0.0874, 0.5402, 0.04773, 0.9412, 0.04066, 0.9395, 0.0405, 0.8911, 0.04773, 0.8931, 0.1418, 0.7053, 0.1423, 0.658, 0.15, 0.7027, 0.02311, 0.7517, 0.01102, 0.7517, 0.01828, 0.7393, 0.02333, 0.7343, 0.1535, 0.7007, 0.15, 0.7027, 0.1423, 0.658, 0.1533, 0.6569, 0.1534, 0.6749, 0.7663, 0.2983, 0.7664, 0.3243, 0.7514, 0.2975, 0.7387, 0.293, 0.7514, 0.2748, 0.7514, 0.3106, 0.1157, 0.6871, 0.1141, 0.6871, 0.1141, 0.6722, 0.1156, 0.6719, 0.1895, 0.02634, 0.2061, 0.03052, 0.2061, 0.0674, 0.192, 0.0658, 0.1141, 0.6539, 0.1158, 0.6542, 0.1158, 0.6719, 0.1141, 0.6719, 0.1161, 0.6539, 0.1141, 0.6537, 0.1141, 0.6242, 0.1161, 0.6239, 0.0174, 0.4665, 0.01816, 0.3878, 0.1502, 0.3913, 0.1494, 0.4701, 0.1123, 0.5511, 0.1124, 0.5288, 0.1309, 0.5288, 0.128, 0.5511, 0.02775, 0.2559, 0.04232, 0.2528, 0.04232, 0.3331, 0.02824, 0.3302, 0.4323, 0.5179, 0.4397, 0.4892, 0.4464, 0.5011, 0.4455, 0.5389, 0.4316, 0.5383, 0.5506, 0.7717, 0.5396, 0.7716, 0.5377, 0.7304, 0.543, 0.7282, 0.5506, 0.7557, 0.5382, 0.8449, 0.5441, 0.7938, 0.5883, 0.7975, 0.5883, 0.8413, 0.4473, 0.4599, 0.4657, 0.4666, 0.5693, 0.4762, 0.5686, 0.5377, 0.4464, 0.5011, 0.5396, 0.7716, 0.4376, 0.7716, 0.5377, 0.7304, 0.1495, 0.9384, 0.1533, 0.7826, 0.1838, 0.7827, 0.1882, 0.9384, 0.05665, 0.6003, 0.0597, 0.4729, 0.083, 0.4729, 0.08716, 0.6003, 0.534, 0.8762, 0.5292, 0.718, 0.5617, 0.7103, 0.5594, 0.8762, 0.4398, 0.6015, 0.4426, 0.4563, 0.4634, 0.4561, 0.4681, 0.6118, 0.5187, 0.7134, 0.5209, 0.6295, 0.5347, 0.6294, 0.5366, 0.7052, 0.5491, 0.751, 0.544, 0.6108, 0.5783, 0.6084, 0.5883, 0.7527, 0.0597, 0.4729, 0.05986, 0.4601, 0.06497, 0.4611, 0.07496, 0.4577, 0.07977, 0.4621, 0.083, 0.4729, 0.1365, 0.7675, 0.1336, 0.8948, 0.1178, 0.8946, 0.1158, 0.7672, 0.1158, 0.7672, 0.1185, 0.6399, 0.1378, 0.6399, 0.1413, 0.7672, 0.02977, 0.8958, 0.03736, 0.7687, 0.06085, 0.7686, 0.06416, 0.8958, 0.1336, 0.8948, 0.1365, 0.8976, 0.1351, 0.9112, 0.1234, 0.907, 0.1178, 0.8946, 0.1185, 0.6399, 0.1198, 0.6291, 0.1229, 0.6284, 0.1258, 0.6276, 0.1289, 0.6269, 0.1318, 0.6261, 0.1358, 0.6255, 0.1362, 0.6246, 0.1408, 0.6239, 0.1378, 0.6399, 0.03736, 0.7687, 0.03531, 0.7526, 0.04262, 0.7538, 0.05723, 0.766, 0.06085, 0.7686, 0.9557, 0.4236, 0.9456, 0.6206, 0.9088, 0.6223, 0.8987, 0.5205, 0.8967, 0.4234, 0.8617, 0.2919, 0.862, 0.3626, 0.8563, 0.4299, 0.8331, 0.4303, 0.824, 0.2928, 0.9084, 0.9159, 0.917, 0.8171, 0.9296, 0.818, 0.9321, 0.9128, 0.101, 0.6619, 0.08203, 0.6777, 0.08969, 0.6623, 0.09999, 0.6615, 0.05471, 0.8958, 0.05451, 0.914, 0.04966, 0.9147, 0.04639, 0.9059, 0.04966, 0.9147, 0.05451, 0.914, 0.05471, 0.925, 0.05353, 0.9264, 0.1351, 0.9112, 0.1339, 0.9213, 0.1283, 0.9195, 0.1234, 0.907, 0.05986, 0.4601, 0.05899, 0.4472, 0.06613, 0.4438, 0.06497, 0.4611, 0.101, 0.6619, 0.101, 0.6856, 0.09717, 0.6839, 0.09672, 0.6835, 0.0927, 0.6814, 0.09099, 0.6803, 0.08732, 0.6793, 0.08437, 0.6778, 0.08203, 0.6777, 0.8619, 0.8816, 0.8455, 0.8818, 0.8444, 0.833, 0.8628, 0.8328, 0.8704, 0.6926, 0.8945, 0.6915, 0.8925, 0.7726, 0.8759, 0.7726, 0.9296, 0.818, 0.917, 0.8171, 0.9176, 0.797, 0.9302, 0.798, 0.8331, 0.4303, 0.8563, 0.4299, 0.8563, 0.4576, 0.8332, 0.458, 0.9406, 0.838, 0.9532, 0.837, 0.9538, 0.8571, 0.9412, 0.858, 0.8677, 0.4298, 0.8914, 0.4299, 0.8914, 0.4576, 0.8678, 0.4575, 0.9569, 0.3706, 0.9338, 0.3702, 0.9343, 0.2933, 0.9575, 0.2919, 0.8455, 0.8818, 0.8619, 0.8816, 0.862, 0.9017, 0.8456, 0.9019, 0.87, 0.6649, 0.8941, 0.6638, 0.8945, 0.6915, 0.8704, 0.6926, 0.9567, 0.3984, 0.9336, 0.398, 0.9338, 0.3702, 0.9569, 0.3706, 0.8351, 0.6654, 0.8583, 0.6653, 0.8587, 0.693, 0.8355, 0.693, 0.6486, 0.4973, 0.6666, 0.4974, 0.6655, 0.5165, 0.6509, 0.5167, 0.6775, 0.9002, 0.6595, 0.8974, 0.6601, 0.8807, 0.6776, 0.8807, 0.8332, 0.458, 0.8563, 0.4576, 0.8565, 0.5344, 0.8334, 0.5348, 0.8355, 0.693, 0.8587, 0.693, 0.8576, 0.7713, 0.8392, 0.7726, 0.9302, 0.798, 0.9176, 0.797, 0.9193, 0.7414, 0.9321, 0.7392, 0.8456, 0.9019, 0.862, 0.9017, 0.8628, 0.9599, 0.8458, 0.9575, 0.8678, 0.4575, 0.8914, 0.4576, 0.8913, 0.5348, 0.868, 0.5343, 0.9412, 0.858, 0.9538, 0.8571, 0.9559, 0.9148, 0.9428, 0.914, 0.663, 0.6489, 0.6586, 0.6205, 0.6764, 0.6206, 0.6761, 0.6441, 0.7187, 0.2691, 0.7255, 0.2275, 0.7547, 0.2258, 0.7547, 0.2812, 0.6587, 0.6192, 0.6409, 0.6204, 0.6409, 0.6009, 0.6587, 0.6011, 0.6485, 0.5602, 0.6494, 0.5369, 0.6612, 0.5369, 0.6604, 0.5567, 0.6625, 0.842, 0.662, 0.8592, 0.65, 0.8583, 0.6501, 0.8419, 0.6551, 0.8771, 0.6415, 0.8805, 0.6416, 0.861, 0.6549, 0.8612, 0.6759, 0.8611, 0.662, 0.8592, 0.6625, 0.842, 0.6759, 0.842, 0.7788, 0.2813, 0.7788, 0.3379, 0.7547, 0.3342, 0.7547, 0.2879, 0.6501, 0.8419, 0.65, 0.8583, 0.6415, 0.8553, 0.6418, 0.8418, 0.6604, 0.5567, 0.6612, 0.5369, 0.6683, 0.5402, 0.6687, 0.5517, 0.6667, 0.5167, 0.6693, 0.5369, 0.6573, 0.5353, 0.6553, 0.5167, 0.6551, 0.8771, 0.6549, 0.8612, 0.6671, 0.8612, 0.6672, 0.8774, 0.6586, 0.6205, 0.663, 0.6489, 0.6505, 0.6469, 0.6473, 0.6259, 0.6587, 0.6192, 0.6587, 0.6011, 0.6703, 0.6011, 0.6703, 0.6175, 0.7187, 0.2691, 0.7547, 0.2812, 0.7495, 0.3179, 0.7203, 0.3081, 0.6601, 0.8807, 0.6595, 0.8974, 0.648, 0.897, 0.6484, 0.8806, 0.6744, 0.4947, 0.6673, 0.4943, 0.6664, 0.4812, 0.6754, 0.4813, 0.6745, 0.7659, 0.6672, 0.7661, 0.6655, 0.753, 0.6751, 0.753, 0.6484, 0.8806, 0.648, 0.897, 0.6415, 0.8935, 0.6418, 0.8805, 0.7203, 0.3081, 0.7495, 0.3179, 0.7436, 0.3379, 0.7245, 0.3358, 0.6553, 0.5167, 0.6573, 0.5353, 0.6486, 0.5302, 0.6486, 0.5185, 0.6672, 0.8774, 0.6671, 0.8612, 0.6757, 0.8611, 0.6758, 0.8742, 0.6703, 0.6175, 0.6703, 0.6011, 0.677, 0.6011, 0.6771, 0.6141, 0.6473, 0.6259, 0.6505, 0.6469, 0.6421, 0.6449, 0.6408, 0.6306, 0.4376, 0.7716, 0.538, 0.8059, 0.5366, 0.8383, 0.5187, 0.83, 0.4372, 0.8212, 0.538, 0.8059, 0.5445, 0.8098, 0.5366, 0.8383, 0.5377, 0.7304, 0.4376, 0.7716, 0.4372, 0.7219, 0.5187, 0.7134, 0.5366, 0.7052, 0.543, 0.7282, 0.5377, 0.7304, 0.5366, 0.7052, 0.543, 0.4126, 0.5883, 0.4143, 0.5883, 0.464, 0.5491, 0.4657, 0.5883, 0.7975, 0.5441, 0.7938, 0.5491, 0.751, 0.5883, 0.7527, 0.4464, 0.5011, 0.5686, 0.5377, 0.4455, 0.5389, 0.4464, 0.5011, 0.4397, 0.4892, 0.4473, 0.4599, 0.5686, 0.5377, 0.4465, 0.5819, 0.4455, 0.5389, 0.4389, 0.5843, 0.4465, 0.5819, 0.4473, 0.6165, 0.1566, 0.8118, 0.158, 0.8084, 0.158, 0.8137, 0.06613, 0.4438, 0.05899, 0.4472, 0.0632, 0.4307, 0.06513, 0.4331, 0.1283, 0.9195, 0.1339, 0.9213, 0.1326, 0.9343, 0.1293, 0.9363, 0.1406, 0.5941, 0.1371, 0.5948, 0.1362, 0.6246, 0.1408, 0.6239, 0.1784, 0.5104, 0.1766, 0.5108, 0.177, 0.5066, 0.1784, 0.5065, 0.132, 0.5959, 0.1322, 0.5656, 0.1347, 0.5655, 0.1353, 0.5955, 0.04268, 0.7223, 0.03642, 0.7228, 0.03753, 0.6931, 0.04274, 0.6908, 0.1711, 0.2528, 0.1677, 0.2528, 0.1784, 0.3786, 0.03753, 0.6931, 0.1784, 0.3472, 0.1749, 0.3458, 0.1744, 0.3161, 0.1784, 0.3157, 0.175, 0.407, 0.1784, 0.4075, 0.1784, 0.4364, 0.1758, 0.435, 0.1724, 0.2825, 0.1736, 0.3122, 0.1667, 0.3122, 0.1672, 0.2825, 0.1297, 0.9703, 0.1292, 0.9595, 0.1297, 0.9599, 0.13, 0.971, 0.1733, 0.4616, 0.1693, 0.4628, 0.1667, 0.4342, 0.1733, 0.4315, 0.0425, 0.4971, 0.0425, 0.5274, 0.03595, 0.5237, 0.03831, 0.4959, 0.09054, 0.6904, 0.09099, 0.6803, 0.0927, 0.6814, 0.09341, 0.6921, 0.08491, 0.6869, 0.08437, 0.6778, 0.08732, 0.6793, 0.08767, 0.6885, 0.1106, 0.8915, 0.1055, 0.8942, 0.1044, 0.8668, 0.1106, 0.8615, 0.126, 0.5975, 0.1262, 0.5674, 0.1287, 0.567, 0.1288, 0.5969, 0.09091, 0.2778, 0.08793, 0.278, 0.08871, 0.2506, 0.09091, 0.2505, 0.05346, 0.5101, 0.0537, 0.5054, 0.05591, 0.5052, 0.05591, 0.5115, 0.1671, 0.502, 0.1695, 0.5002, 0.1695, 0.5066, 0.1667, 0.5054, 0.1113, 0.8821, 0.1119, 0.8537, 0.1142, 0.8573, 0.1145, 0.8818, 0.1467, 0.4792, 0.1425, 0.4817, 0.1413, 0.4573, 0.1467, 0.4492, 0.1468, 0.3582, 0.1468, 0.3884, 0.1413, 0.3819, 0.1426, 0.3546, 0.1199, 0.5985, 0.1199, 0.568, 0.1221, 0.5685, 0.1225, 0.5985, 0.07423, 0.4293, 0.07426, 0.4051, 0.07661, 0.4011, 0.07819, 0.4316, 0.07496, 0.4577, 0.07423, 0.4293, 0.07819, 0.4316, 0.07977, 0.4621, 0.1198, 0.6291, 0.1199, 0.5985, 0.1225, 0.5985, 0.1229, 0.6284, 0.1467, 0.5092, 0.1438, 0.5062, 0.1425, 0.4817, 0.1467, 0.4792, 0.111, 0.9063, 0.1113, 0.8821, 0.1145, 0.8818, 0.1149, 0.9063, 0.1468, 0.328, 0.1468, 0.3582, 0.1426, 0.3546, 0.1439, 0.3274, 0.09091, 0.305, 0.08715, 0.3054, 0.08793, 0.278, 0.09091, 0.2778, 0.1258, 0.6276, 0.126, 0.5975, 0.1288, 0.5969, 0.1289, 0.6269, 0.1106, 0.9216, 0.1067, 0.9217, 0.1055, 0.8942, 0.1106, 0.8915, 0.0425, 0.4668, 0.0425, 0.4971, 0.03831, 0.4959, 0.04067, 0.4682, 0.1733, 0.4917, 0.1719, 0.4914, 0.1693, 0.4628, 0.1733, 0.4616, 0.1742, 0.3791, 0.1784, 0.3786, 0.1784, 0.4075, 0.175, 0.407, 0.1318, 0.6261, 0.132, 0.5959, 0.1353, 0.5955, 0.1358, 0.6255, 0.1711, 0.2528, 0.1724, 0.2825, 0.1672, 0.2825, 0.1677, 0.2528, 0.1784, 0.3786, 0.1754, 0.3754, 0.1749, 0.3458, 0.1784, 0.3472, 0.04262, 0.7538, 0.03531, 0.7526, 0.03642, 0.7228, 0.04268, 0.7223, 0.1404, 0.5644, 0.138, 0.5651, 0.1371, 0.5948, 0.1406, 0.5941, 0.102, 0.7135, 0.1033, 0.7254, 0.08456, 0.7097, 0.0823, 0.7006, 0.05394, 0.5554, 0.05648, 0.5482, 0.07418, 0.5699, 0.07451, 0.5802, 0.06802, 0.8044, 0.04703, 0.7751, 0.04898, 0.7483, 0.06615, 0.77, 0.06203, 0.8631, 0.04323, 0.8627, 0.04612, 0.8327, 0.06845, 0.845, 0.06845, 0.845, 0.04612, 0.8327, 0.04703, 0.7751, 0.06802, 0.8044, 0.0262, 0.614, 0.0463, 0.5767, 0.0755, 0.6112, 0.07164, 0.6332, 0.06567, 0.666, 0.01825, 0.5615, 0.0463, 0.5767, 0.0262, 0.614, 0.01623, 0.5417, 0.02034, 0.5341, 0.03401, 0.5288, 0.03007, 0.537, 0.03007, 0.537, 0.03401, 0.5288, 0.05648, 0.5482, 0.05394, 0.5554, 0.1003, 0.5985, 0.09917, 0.6163, 0.07657, 0.6264, 0.07935, 0.6092, 0.1126, 0.5986, 0.1126, 0.6161, 0.09917, 0.6163, 0.1003, 0.5985, 0.1124, 0.7099, 0.1123, 0.7209, 0.1033, 0.7254, 0.102, 0.7135, 0.04612, 0.8327, 0.03419, 0.833, 0.03421, 0.7811, 0.04703, 0.7751, 0.04323, 0.8627, 0.03423, 0.8615, 0.03419, 0.833, 0.04612, 0.8327, 0.04703, 0.7751, 0.03421, 0.7811, 0.03425, 0.7428, 0.04898, 0.7483, 0.1126, 0.6161, 0.1126, 0.677, 0.09812, 0.6777, 0.09917, 0.6163, 0.09917, 0.6163, 0.09812, 0.6777, 0.0755, 0.6732, 0.07657, 0.6264, 0.1227, 0.7135, 0.1424, 0.7006, 0.1401, 0.7097, 0.1213, 0.7254, 0.0796, 0.6131, 0.09317, 0.5968, 0.09294, 0.6036, 0.08127, 0.6178, 0.0004493, 0.8044, 0.002363, 0.77, 0.01954, 0.7483, 0.02138, 0.7751, 0.006487, 0.8631, 0.0, 0.845, 0.02228, 0.8327, 0.02521, 0.8627, 0.0, 0.845, 0.0004493, 0.8044, 0.02138, 0.7751, 0.02228, 0.8327, 0.06136, 0.5745, 0.0874, 0.5402, 0.09132, 0.5618, 0.09385, 0.5763, 0.0746, 0.5991, 0.05608, 0.609, 0.06136, 0.5745, 0.0746, 0.5991, 0.05471, 0.622, 0.06385, 0.6252, 0.06644, 0.6306, 0.05741, 0.627, 0.06385, 0.6252, 0.0796, 0.6131, 0.08127, 0.6178, 0.06644, 0.6306, 0.1249, 0.5985, 0.1454, 0.6092, 0.1482, 0.6264, 0.126, 0.6163, 0.1126, 0.5986, 0.1249, 0.5985, 0.126, 0.6163, 0.1126, 0.6161, 0.1124, 0.7099, 0.1227, 0.7135, 0.1213, 0.7254, 0.1123, 0.7209, 0.02228, 0.8327, 0.02138, 0.7751, 0.03421, 0.7811, 0.03419, 0.833, 0.02521, 0.8627, 0.02228, 0.8327, 0.03419, 0.833, 0.03423, 0.8615, 0.02138, 0.7751, 0.01954, 0.7483, 0.03425, 0.7428, 0.03421, 0.7811, 0.1126, 0.6161, 0.126, 0.6163, 0.127, 0.6777, 0.1126, 0.677, 0.126, 0.6163, 0.1482, 0.6264, 0.1495, 0.6732, 0.127, 0.6777, 0.1126, 0.677, 0.127, 0.6777, 0.1242, 0.7016, 0.1124, 0.6989, 0.05608, 0.609, 0.0746, 0.5991, 0.07793, 0.6084, 0.06126, 0.6198, 0.04662, 0.6071, 0.05608, 0.609, 0.06126, 0.6198, 0.05202, 0.6171, 0.0746, 0.5991, 0.09385, 0.5763, 0.0934, 0.59, 0.07793, 0.6084, 0.127, 0.6777, 0.1495, 0.6732, 0.1448, 0.6915, 0.1242, 0.7016, 0.1126, 0.677, 0.1124, 0.6989, 0.1007, 0.7016, 0.09812, 0.6777, 0.01825, 0.5615, 0.02613, 0.5451, 0.05139, 0.5625, 0.0463, 0.5767, 0.003918, 0.5644, 0.01213, 0.5493, 0.02613, 0.5451, 0.01825, 0.5615, 0.0463, 0.5767, 0.05139, 0.5625, 0.07484, 0.5905, 0.0755, 0.6112, 0.09812, 0.6777, 0.1007, 0.7016, 0.08003, 0.6915, 0.0755, 0.6732, 0.1533, 0.6569, 0.1423, 0.658, 0.1425, 0.6421, 0.153, 0.6429, 0.1686, 0.6534, 0.1666, 0.6403, 0.1666, 0.6403, 0.1686, 0.6534, 0.1214, 0.6338, 0.1203, 0.6403, 0.1203, 0.6403, 0.1214, 0.6338, 0.1686, 0.6534, 0.1533, 0.6569, 0.153, 0.6429, 0.1666, 0.6403, 0.1317, 0.6569, 0.1325, 0.6429, 0.1425, 0.6421, 0.1423, 0.658, 0.1179, 0.6534, 0.1203, 0.6403, 0.1325, 0.6429, 0.1317, 0.6569, 0.1226, 0.6272, 0.1214, 0.6338, 0.1214, 0.6338, 0.1226, 0.6272, 0.1124, 0.6989, 0.1242, 0.7016, 0.1227, 0.7135, 0.1124, 0.7099, 0.06126, 0.6198, 0.07793, 0.6084, 0.0796, 0.6131, 0.06385, 0.6252, 0.05202, 0.6171, 0.06126, 0.6198, 0.06385, 0.6252, 0.05471, 0.622, 0.07793, 0.6084, 0.0934, 0.59, 0.09317, 0.5968, 0.0796, 0.6131, 0.1242, 0.7016, 0.1448, 0.6915, 0.1424, 0.7006, 0.1227, 0.7135, 0.1124, 0.6989, 0.1124, 0.7099, 0.102, 0.7135, 0.1007, 0.7016, 0.02613, 0.5451, 0.03007, 0.537, 0.05394, 0.5554, 0.05139, 0.5625, 0.01213, 0.5493, 0.01623, 0.5417, 0.03007, 0.537, 0.02613, 0.5451, 0.05139, 0.5625, 0.05394, 0.5554, 0.07451, 0.5802, 0.07484, 0.5905, 0.1007, 0.7016, 0.102, 0.7135, 0.0823, 0.7006, 0.08003, 0.6915, 0.153, 0.6429, 0.1425, 0.6421, 0.1427, 0.6341, 0.1528, 0.6359, 0.1666, 0.6403, 0.1656, 0.6338, 0.1656, 0.6338, 0.1666, 0.6403, 0.1321, 0.6414, 0.1209, 0.639, 0.1209, 0.639, 0.1321, 0.6414, 0.1325, 0.6429, 0.1329, 0.6359, 0.1427, 0.6341, 0.1425, 0.6421, 0.1216, 0.6352, 0.1324, 0.6372, 0.1324, 0.6372, 0.1216, 0.6352, 0.1216, 0.6352, 0.1209, 0.639, 0.1203, 0.6403, 0.1214, 0.6338, 0.1321, 0.6414, 0.1324, 0.6372, 0.1329, 0.6359, 0.1325, 0.6429, 0.1659, 0.639, 0.1653, 0.6352, 0.1656, 0.6338, 0.1666, 0.6403, 0.1534, 0.6372, 0.1535, 0.6414, 0.153, 0.6429, 0.1528, 0.6359, 0.1535, 0.6414, 0.1659, 0.639, 0.1666, 0.6403, 0.153, 0.6429, 0.1209, 0.639, 0.1321, 0.6414, 0.1325, 0.6429, 0.1203, 0.6403, 0.1653, 0.6352, 0.1534, 0.6372, 0.1528, 0.6359, 0.1656, 0.6338, 0.1324, 0.6372, 0.1216, 0.6352, 0.1214, 0.6338, 0.1329, 0.6359, 0.1659, 0.639, 0.1535, 0.6414, 0.1534, 0.6372, 0.1653, 0.6352, 0.1209, 0.639, 0.1216, 0.6352, 0.1324, 0.6372, 0.1321, 0.6414, 0.1535, 0.6414, 0.1534, 0.6372, 0.1534, 0.6372, 0.1535, 0.6414, 0.1324, 0.6372, 0.1321, 0.6414, 0.1321, 0.6414, 0.1324, 0.6372, 0.1534, 0.6372, 0.1653, 0.6352, 0.1653, 0.6352, 0.1534, 0.6372, 0.1659, 0.639, 0.1535, 0.6414, 0.1535, 0.6414, 0.1659, 0.639, 0.1653, 0.6352, 0.1659, 0.639, 0.1659, 0.639, 0.1653, 0.6352, 0.1209, 0.639, 0.1216, 0.6352, 0.1216, 0.6352, 0.1209, 0.639, 0.6697, 0.5659, 0.6697, 0.5689, 0.6677, 0.571, 0.6677, 0.5647, 0.6716, 0.5641, 0.6697, 0.5659, 0.6677, 0.5647, 0.6716, 0.5608, 0.6735, 0.5652, 0.6716, 0.5641, 0.6716, 0.5608, 0.6755, 0.5631, 0.6735, 0.5682, 0.6735, 0.5652, 0.6755, 0.5631, 0.6755, 0.5694, 0.6716, 0.5701, 0.6735, 0.5682, 0.6755, 0.5694, 0.6716, 0.5733, 0.6697, 0.5689, 0.6716, 0.5701, 0.6716, 0.5733, 0.6677, 0.571, 0.6483, 0.278, 0.6483, 0.281, 0.6501, 0.2818, 0.6501, 0.2755, 0.6483, 0.281, 0.6466, 0.2832, 0.6466, 0.2865, 0.6501, 0.2818, 0.6466, 0.2832, 0.6449, 0.2825, 0.6431, 0.285, 0.6466, 0.2865, 0.6449, 0.2825, 0.6449, 0.2795, 0.6431, 0.2787, 0.6431, 0.285, 0.6449, 0.2795, 0.6466, 0.2772, 0.6466, 0.274, 0.6431, 0.2787, 0.6466, 0.2772, 0.6483, 0.278, 0.6501, 0.2755, 0.6466, 0.274, 0.1316, 0.7125, 0.1425, 0.7094, 0.1425, 0.7094, 0.1316, 0.7125, 0.06897, 0.7327, 0.0755, 0.7227, 0.0755, 0.7227, 0.06897, 0.7327, 0.1125, 0.5811, 0.1237, 0.5807, 0.1249, 0.5985, 0.1126, 0.5986, 0.1237, 0.5807, 0.1425, 0.592, 0.1454, 0.6092, 0.1249, 0.5985, 0.1125, 0.5811, 0.1126, 0.5986, 0.1003, 0.5985, 0.1013, 0.5807, 0.1013, 0.5807, 0.1003, 0.5985, 0.07935, 0.6092, 0.08213, 0.592, 0.04358, 0.7351, 0.0424, 0.7509, 0.03868, 0.7514, 0.03851, 0.7347, 0.04547, 0.5379, 0.06078, 0.5201, 0.06287, 0.5326, 0.04907, 0.5564, 0.04406, 0.5525, 0.04547, 0.5379, 0.04907, 0.5564, 0.0446, 0.5641, 0.06078, 0.5201, 0.08245, 0.4981, 0.08294, 0.509, 0.06287, 0.5326, 0.08245, 0.4981, 0.08525, 0.4894, 0.08955, 0.4961, 0.08294, 0.509, 0.001626, 0.612, 0.000813, 0.6296, 0.000813, 0.6296, 0.001626, 0.612, 0.04406, 0.5525, 0.0446, 0.5641, 0.0446, 0.5641, 0.04406, 0.5525, 0.04358, 0.7672, 0.03851, 0.7682, 0.03868, 0.7514, 0.0424, 0.7509, 0.00209, 0.6693, 0.007564, 0.6413, 0.02845, 0.6776, 0.0253, 0.6963, 0.0, 0.6472, 0.000813, 0.6296, 0.007564, 0.6413, 0.00209, 0.6693, 0.0253, 0.6963, 0.02845, 0.6776, 0.0589, 0.7132, 0.05817, 0.7297, 0.05817, 0.7297, 0.0589, 0.7132, 0.06897, 0.7327, 0.06244, 0.7428, 0.03851, 0.7682, 0.03345, 0.7693, 0.03497, 0.7519, 0.03868, 0.7514, 0.03851, 0.7347, 0.03868, 0.7514, 0.03497, 0.7519, 0.03345, 0.7343, 0.1535, 0.7243, 0.1425, 0.7168, 0.1425, 0.7094, 0.1535, 0.7125, 0.1316, 0.7243, 0.1316, 0.7125, 0.1425, 0.7094, 0.1425, 0.7168, 0.03868, 0.7514, 0.03851, 0.7682, 0.03851, 0.7682, 0.03868, 0.7514, 0.1316, 0.7243, 0.1316, 0.7125, 0.1316, 0.7125, 0.1316, 0.7243, 0.7387, 0.293, 0.7514, 0.3106, 0.7514, 0.3106, 0.7387, 0.293, 0.09385, 0.5027, 0.08955, 0.4961, 0.08955, 0.4961, 0.09385, 0.5027, 0.7663, 0.2983, 0.7664, 0.2711, 0.7664, 0.2711, 0.7663, 0.2983, 0.729, 0.2711, 0.7387, 0.293, 0.7387, 0.293, 0.729, 0.2711, 0.1425, 0.7094, 0.1535, 0.7125, 0.1535, 0.7125, 0.1425, 0.7094, 0.7664, 0.3243, 0.7663, 0.2983, 0.7663, 0.2983, 0.7664, 0.3243])
me_circle.materials.append(mat_eye)
me_circle.materials.append(mat_eye_001)
me_circle.materials.append(mat_human)
me_circle.materials.append(mat_hair)
me_circle.materials.append(mat_iris)
me_circle.materials.append(mat_lips)
me_circle.use_remesh_preserve_volume = False
me_circle.use_remesh_preserve_attributes = False
me_circle.use_mirror_vertex_groups = False
me_circle.update()

# ---- objects
ob_hemi = bpy.data.objects.new('Hemi', light_hemi)
ob_sun = bpy.data.objects.new('Sun', light_sun)
ob_human = bpy.data.objects.new('Human', me_circle)

# ---- transforms, parenting, visibility, modifiers, constraints
ob_hemi.location = (-9.32, 0.5694, 2.669)
ob_hemi.rotation_euler = (-2.353, -0.3189, 8.295)
ob_hemi.lineart.crease_threshold = 0.0
ob_sun.location = (21.79, -23.37, 26.03)
ob_sun.rotation_euler = (-0.01698, 0.6892, -0.1942)
ob_sun.lineart.crease_threshold = 0.0
ob_human.location = (0.0, 0.0, 5.45)
ob_human.rotation_euler = (1.571, -0.0, 0.6607)
ob_human.scale = (0.07723, 0.07723, 0.07723)
ob_human.lineart.crease_threshold = 0.0

# ---- collection membership
col_collection_1.objects.link(ob_hemi)
col_collection_1.objects.link(ob_sun)
col_collection_1.objects.link(ob_human)

# ---- scene / render settings (as saved in the file)
scene.frame_start = 1; scene.frame_end = 250; scene.frame_set(1)
scene.render.engine = 'CYCLES'
scene.render.resolution_percentage = 50
scene.render.dither_intensity = 0.0
scene.cycles.use_denoising = False
scene.cycles.samples = 128
scene.cycles.sampling_pattern = 'TABULATED_SOBOL'
scene.cycles.light_sampling_threshold = 0.0
scene.cycles.use_adaptive_sampling = False
scene.cycles.use_light_tree = False
scene.cycles.blur_glossy = 0.0
scene.cycles.sample_clamp_indirect = 0.0
scene.view_settings.view_transform = 'Standard'
bpy.context.view_layer.update()

# ---- added for rendering (the .blend has no active camera): camera
cam_auto = bpy.data.cameras.new('AutoCamera')
cam_auto.lens = 50.0
cam_auto.sensor_width = 36.0
cam_auto.clip_end = 1000.0
ob_auto_camera = bpy.data.objects.new('AutoCamera', cam_auto)
scene.collection.objects.link(ob_auto_camera)
ob_auto_camera.location = (15.8709, -18.8072, 17.6906)
ob_auto_camera.rotation_euler = (1.09748, -7.21219e-08, 0.694738)
scene.camera = ob_auto_camera
bpy.context.view_layer.update()
